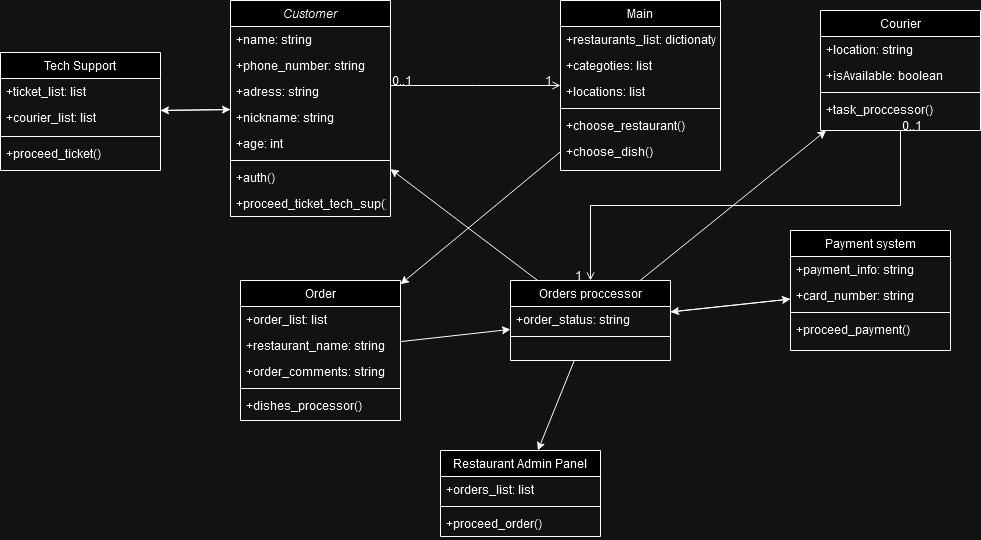

The diagram above was exported from draw.io. Its source (the exported page's mxGraphModel, read from the mxfile embedded in the PNG):
<mxGraphModel dx="2261" dy="782" grid="1" gridSize="10" guides="1" tooltips="1" connect="1" arrows="1" fold="1" page="1" pageScale="1" pageWidth="827" pageHeight="1169" math="0" shadow="0">
  <root>
    <mxCell id="WIyWlLk6GJQsqaUBKTNV-0" />
    <mxCell id="WIyWlLk6GJQsqaUBKTNV-1" parent="WIyWlLk6GJQsqaUBKTNV-0" />
    <mxCell id="zkfFHV4jXpPFQw0GAbJ--0" value="Customer" style="swimlane;fontStyle=2;align=center;verticalAlign=top;childLayout=stackLayout;horizontal=1;startSize=26;horizontalStack=0;resizeParent=1;resizeLast=0;collapsible=1;marginBottom=0;rounded=0;shadow=0;strokeWidth=1;" parent="WIyWlLk6GJQsqaUBKTNV-1" vertex="1">
      <mxGeometry x="-190" y="40" width="160" height="216" as="geometry">
        <mxRectangle x="220" y="80" width="160" height="26" as="alternateBounds" />
      </mxGeometry>
    </mxCell>
    <mxCell id="zkfFHV4jXpPFQw0GAbJ--1" value="+name: string" style="text;align=left;verticalAlign=top;spacingLeft=4;spacingRight=4;overflow=hidden;rotatable=0;points=[[0,0.5],[1,0.5]];portConstraint=eastwest;" parent="zkfFHV4jXpPFQw0GAbJ--0" vertex="1">
      <mxGeometry y="26" width="160" height="26" as="geometry" />
    </mxCell>
    <mxCell id="zkfFHV4jXpPFQw0GAbJ--2" value="+phone_number: string" style="text;align=left;verticalAlign=top;spacingLeft=4;spacingRight=4;overflow=hidden;rotatable=0;points=[[0,0.5],[1,0.5]];portConstraint=eastwest;rounded=0;shadow=0;html=0;" parent="zkfFHV4jXpPFQw0GAbJ--0" vertex="1">
      <mxGeometry y="52" width="160" height="26" as="geometry" />
    </mxCell>
    <mxCell id="zkfFHV4jXpPFQw0GAbJ--3" value="+adress: string" style="text;align=left;verticalAlign=top;spacingLeft=4;spacingRight=4;overflow=hidden;rotatable=0;points=[[0,0.5],[1,0.5]];portConstraint=eastwest;rounded=0;shadow=0;html=0;" parent="zkfFHV4jXpPFQw0GAbJ--0" vertex="1">
      <mxGeometry y="78" width="160" height="26" as="geometry" />
    </mxCell>
    <mxCell id="yI2EzN2RD8YiX5Qwuoz9-0" value="+nickname: string" style="text;align=left;verticalAlign=top;spacingLeft=4;spacingRight=4;overflow=hidden;rotatable=0;points=[[0,0.5],[1,0.5]];portConstraint=eastwest;rounded=0;shadow=0;html=0;" parent="zkfFHV4jXpPFQw0GAbJ--0" vertex="1">
      <mxGeometry y="104" width="160" height="26" as="geometry" />
    </mxCell>
    <mxCell id="yI2EzN2RD8YiX5Qwuoz9-1" value="+age: int" style="text;align=left;verticalAlign=top;spacingLeft=4;spacingRight=4;overflow=hidden;rotatable=0;points=[[0,0.5],[1,0.5]];portConstraint=eastwest;rounded=0;shadow=0;html=0;" parent="zkfFHV4jXpPFQw0GAbJ--0" vertex="1">
      <mxGeometry y="130" width="160" height="26" as="geometry" />
    </mxCell>
    <mxCell id="zkfFHV4jXpPFQw0GAbJ--4" value="" style="line;html=1;strokeWidth=1;align=left;verticalAlign=middle;spacingTop=-1;spacingLeft=3;spacingRight=3;rotatable=0;labelPosition=right;points=[];portConstraint=eastwest;" parent="zkfFHV4jXpPFQw0GAbJ--0" vertex="1">
      <mxGeometry y="156" width="160" height="8" as="geometry" />
    </mxCell>
    <mxCell id="zkfFHV4jXpPFQw0GAbJ--5" value="+auth()" style="text;align=left;verticalAlign=top;spacingLeft=4;spacingRight=4;overflow=hidden;rotatable=0;points=[[0,0.5],[1,0.5]];portConstraint=eastwest;" parent="zkfFHV4jXpPFQw0GAbJ--0" vertex="1">
      <mxGeometry y="164" width="160" height="26" as="geometry" />
    </mxCell>
    <mxCell id="yI2EzN2RD8YiX5Qwuoz9-2" value="+proceed_ticket_tech_sup()" style="text;align=left;verticalAlign=top;spacingLeft=4;spacingRight=4;overflow=hidden;rotatable=0;points=[[0,0.5],[1,0.5]];portConstraint=eastwest;" parent="zkfFHV4jXpPFQw0GAbJ--0" vertex="1">
      <mxGeometry y="190" width="160" height="26" as="geometry" />
    </mxCell>
    <mxCell id="zkfFHV4jXpPFQw0GAbJ--6" value="Courier" style="swimlane;fontStyle=0;align=center;verticalAlign=top;childLayout=stackLayout;horizontal=1;startSize=26;horizontalStack=0;resizeParent=1;resizeLast=0;collapsible=1;marginBottom=0;rounded=0;shadow=0;strokeWidth=1;" parent="WIyWlLk6GJQsqaUBKTNV-1" vertex="1">
      <mxGeometry x="400" y="50" width="160" height="120" as="geometry">
        <mxRectangle x="130" y="380" width="160" height="26" as="alternateBounds" />
      </mxGeometry>
    </mxCell>
    <mxCell id="zkfFHV4jXpPFQw0GAbJ--7" value="+location: string" style="text;align=left;verticalAlign=top;spacingLeft=4;spacingRight=4;overflow=hidden;rotatable=0;points=[[0,0.5],[1,0.5]];portConstraint=eastwest;" parent="zkfFHV4jXpPFQw0GAbJ--6" vertex="1">
      <mxGeometry y="26" width="160" height="26" as="geometry" />
    </mxCell>
    <mxCell id="zkfFHV4jXpPFQw0GAbJ--8" value="+isAvailable: boolean" style="text;align=left;verticalAlign=top;spacingLeft=4;spacingRight=4;overflow=hidden;rotatable=0;points=[[0,0.5],[1,0.5]];portConstraint=eastwest;rounded=0;shadow=0;html=0;" parent="zkfFHV4jXpPFQw0GAbJ--6" vertex="1">
      <mxGeometry y="52" width="160" height="26" as="geometry" />
    </mxCell>
    <mxCell id="zkfFHV4jXpPFQw0GAbJ--9" value="" style="line;html=1;strokeWidth=1;align=left;verticalAlign=middle;spacingTop=-1;spacingLeft=3;spacingRight=3;rotatable=0;labelPosition=right;points=[];portConstraint=eastwest;" parent="zkfFHV4jXpPFQw0GAbJ--6" vertex="1">
      <mxGeometry y="78" width="160" height="8" as="geometry" />
    </mxCell>
    <mxCell id="zkfFHV4jXpPFQw0GAbJ--10" value="+task_proccessor()" style="text;align=left;verticalAlign=top;spacingLeft=4;spacingRight=4;overflow=hidden;rotatable=0;points=[[0,0.5],[1,0.5]];portConstraint=eastwest;fontStyle=0" parent="zkfFHV4jXpPFQw0GAbJ--6" vertex="1">
      <mxGeometry y="86" width="160" height="26" as="geometry" />
    </mxCell>
    <mxCell id="zkfFHV4jXpPFQw0GAbJ--13" value="Order" style="swimlane;fontStyle=0;align=center;verticalAlign=top;childLayout=stackLayout;horizontal=1;startSize=26;horizontalStack=0;resizeParent=1;resizeLast=0;collapsible=1;marginBottom=0;rounded=0;shadow=0;strokeWidth=1;" parent="WIyWlLk6GJQsqaUBKTNV-1" vertex="1">
      <mxGeometry x="-180" y="320" width="160" height="140" as="geometry">
        <mxRectangle x="340" y="380" width="170" height="26" as="alternateBounds" />
      </mxGeometry>
    </mxCell>
    <mxCell id="yI2EzN2RD8YiX5Qwuoz9-11" value="+order_list: list" style="text;align=left;verticalAlign=top;spacingLeft=4;spacingRight=4;overflow=hidden;rotatable=0;points=[[0,0.5],[1,0.5]];portConstraint=eastwest;" parent="zkfFHV4jXpPFQw0GAbJ--13" vertex="1">
      <mxGeometry y="26" width="160" height="26" as="geometry" />
    </mxCell>
    <mxCell id="zkfFHV4jXpPFQw0GAbJ--14" value="+restaurant_name: string" style="text;align=left;verticalAlign=top;spacingLeft=4;spacingRight=4;overflow=hidden;rotatable=0;points=[[0,0.5],[1,0.5]];portConstraint=eastwest;" parent="zkfFHV4jXpPFQw0GAbJ--13" vertex="1">
      <mxGeometry y="52" width="160" height="26" as="geometry" />
    </mxCell>
    <mxCell id="yI2EzN2RD8YiX5Qwuoz9-20" value="+order_comments: string" style="text;align=left;verticalAlign=top;spacingLeft=4;spacingRight=4;overflow=hidden;rotatable=0;points=[[0,0.5],[1,0.5]];portConstraint=eastwest;" parent="zkfFHV4jXpPFQw0GAbJ--13" vertex="1">
      <mxGeometry y="78" width="160" height="26" as="geometry" />
    </mxCell>
    <mxCell id="zkfFHV4jXpPFQw0GAbJ--15" value="" style="line;html=1;strokeWidth=1;align=left;verticalAlign=middle;spacingTop=-1;spacingLeft=3;spacingRight=3;rotatable=0;labelPosition=right;points=[];portConstraint=eastwest;" parent="zkfFHV4jXpPFQw0GAbJ--13" vertex="1">
      <mxGeometry y="104" width="160" height="8" as="geometry" />
    </mxCell>
    <mxCell id="yI2EzN2RD8YiX5Qwuoz9-12" value="+dishes_processor()" style="text;align=left;verticalAlign=top;spacingLeft=4;spacingRight=4;overflow=hidden;rotatable=0;points=[[0,0.5],[1,0.5]];portConstraint=eastwest;" parent="zkfFHV4jXpPFQw0GAbJ--13" vertex="1">
      <mxGeometry y="112" width="160" height="26" as="geometry" />
    </mxCell>
    <mxCell id="zkfFHV4jXpPFQw0GAbJ--17" value="Main" style="swimlane;fontStyle=0;align=center;verticalAlign=top;childLayout=stackLayout;horizontal=1;startSize=26;horizontalStack=0;resizeParent=1;resizeLast=0;collapsible=1;marginBottom=0;rounded=0;shadow=0;strokeWidth=1;" parent="WIyWlLk6GJQsqaUBKTNV-1" vertex="1">
      <mxGeometry x="140" y="40" width="160" height="170" as="geometry">
        <mxRectangle x="550" y="140" width="160" height="26" as="alternateBounds" />
      </mxGeometry>
    </mxCell>
    <mxCell id="zkfFHV4jXpPFQw0GAbJ--18" value="+restaurants_list: dictionaty" style="text;align=left;verticalAlign=top;spacingLeft=4;spacingRight=4;overflow=hidden;rotatable=0;points=[[0,0.5],[1,0.5]];portConstraint=eastwest;" parent="zkfFHV4jXpPFQw0GAbJ--17" vertex="1">
      <mxGeometry y="26" width="160" height="26" as="geometry" />
    </mxCell>
    <mxCell id="zkfFHV4jXpPFQw0GAbJ--19" value="+categoties: list" style="text;align=left;verticalAlign=top;spacingLeft=4;spacingRight=4;overflow=hidden;rotatable=0;points=[[0,0.5],[1,0.5]];portConstraint=eastwest;rounded=0;shadow=0;html=0;" parent="zkfFHV4jXpPFQw0GAbJ--17" vertex="1">
      <mxGeometry y="52" width="160" height="26" as="geometry" />
    </mxCell>
    <mxCell id="zkfFHV4jXpPFQw0GAbJ--20" value="+locations: list" style="text;align=left;verticalAlign=top;spacingLeft=4;spacingRight=4;overflow=hidden;rotatable=0;points=[[0,0.5],[1,0.5]];portConstraint=eastwest;rounded=0;shadow=0;html=0;" parent="zkfFHV4jXpPFQw0GAbJ--17" vertex="1">
      <mxGeometry y="78" width="160" height="26" as="geometry" />
    </mxCell>
    <mxCell id="zkfFHV4jXpPFQw0GAbJ--23" value="" style="line;html=1;strokeWidth=1;align=left;verticalAlign=middle;spacingTop=-1;spacingLeft=3;spacingRight=3;rotatable=0;labelPosition=right;points=[];portConstraint=eastwest;" parent="zkfFHV4jXpPFQw0GAbJ--17" vertex="1">
      <mxGeometry y="104" width="160" height="8" as="geometry" />
    </mxCell>
    <mxCell id="zkfFHV4jXpPFQw0GAbJ--24" value="+choose_restaurant()" style="text;align=left;verticalAlign=top;spacingLeft=4;spacingRight=4;overflow=hidden;rotatable=0;points=[[0,0.5],[1,0.5]];portConstraint=eastwest;" parent="zkfFHV4jXpPFQw0GAbJ--17" vertex="1">
      <mxGeometry y="112" width="160" height="26" as="geometry" />
    </mxCell>
    <mxCell id="zkfFHV4jXpPFQw0GAbJ--25" value="+choose_dish()" style="text;align=left;verticalAlign=top;spacingLeft=4;spacingRight=4;overflow=hidden;rotatable=0;points=[[0,0.5],[1,0.5]];portConstraint=eastwest;" parent="zkfFHV4jXpPFQw0GAbJ--17" vertex="1">
      <mxGeometry y="138" width="160" height="26" as="geometry" />
    </mxCell>
    <mxCell id="yI2EzN2RD8YiX5Qwuoz9-13" value="Orders proccessor" style="swimlane;fontStyle=0;align=center;verticalAlign=top;childLayout=stackLayout;horizontal=1;startSize=26;horizontalStack=0;resizeParent=1;resizeLast=0;collapsible=1;marginBottom=0;rounded=0;shadow=0;strokeWidth=1;" parent="WIyWlLk6GJQsqaUBKTNV-1" vertex="1">
      <mxGeometry x="90" y="320" width="160" height="80" as="geometry">
        <mxRectangle x="340" y="380" width="170" height="26" as="alternateBounds" />
      </mxGeometry>
    </mxCell>
    <mxCell id="yI2EzN2RD8YiX5Qwuoz9-14" value="+order_status: string" style="text;align=left;verticalAlign=top;spacingLeft=4;spacingRight=4;overflow=hidden;rotatable=0;points=[[0,0.5],[1,0.5]];portConstraint=eastwest;" parent="yI2EzN2RD8YiX5Qwuoz9-13" vertex="1">
      <mxGeometry y="26" width="160" height="26" as="geometry" />
    </mxCell>
    <mxCell id="yI2EzN2RD8YiX5Qwuoz9-15" value="" style="line;html=1;strokeWidth=1;align=left;verticalAlign=middle;spacingTop=-1;spacingLeft=3;spacingRight=3;rotatable=0;labelPosition=right;points=[];portConstraint=eastwest;" parent="yI2EzN2RD8YiX5Qwuoz9-13" vertex="1">
      <mxGeometry y="52" width="160" height="8" as="geometry" />
    </mxCell>
    <mxCell id="yI2EzN2RD8YiX5Qwuoz9-17" value="Payment system" style="swimlane;fontStyle=0;align=center;verticalAlign=top;childLayout=stackLayout;horizontal=1;startSize=26;horizontalStack=0;resizeParent=1;resizeLast=0;collapsible=1;marginBottom=0;rounded=0;shadow=0;strokeWidth=1;" parent="WIyWlLk6GJQsqaUBKTNV-1" vertex="1">
      <mxGeometry x="370" y="270" width="160" height="120" as="geometry">
        <mxRectangle x="340" y="380" width="170" height="26" as="alternateBounds" />
      </mxGeometry>
    </mxCell>
    <mxCell id="yI2EzN2RD8YiX5Qwuoz9-18" value="+payment_info: string" style="text;align=left;verticalAlign=top;spacingLeft=4;spacingRight=4;overflow=hidden;rotatable=0;points=[[0,0.5],[1,0.5]];portConstraint=eastwest;" parent="yI2EzN2RD8YiX5Qwuoz9-17" vertex="1">
      <mxGeometry y="26" width="160" height="26" as="geometry" />
    </mxCell>
    <mxCell id="yI2EzN2RD8YiX5Qwuoz9-21" value="+card_number: string" style="text;align=left;verticalAlign=top;spacingLeft=4;spacingRight=4;overflow=hidden;rotatable=0;points=[[0,0.5],[1,0.5]];portConstraint=eastwest;" parent="yI2EzN2RD8YiX5Qwuoz9-17" vertex="1">
      <mxGeometry y="52" width="160" height="26" as="geometry" />
    </mxCell>
    <mxCell id="yI2EzN2RD8YiX5Qwuoz9-19" value="" style="line;html=1;strokeWidth=1;align=left;verticalAlign=middle;spacingTop=-1;spacingLeft=3;spacingRight=3;rotatable=0;labelPosition=right;points=[];portConstraint=eastwest;" parent="yI2EzN2RD8YiX5Qwuoz9-17" vertex="1">
      <mxGeometry y="78" width="160" height="8" as="geometry" />
    </mxCell>
    <mxCell id="yI2EzN2RD8YiX5Qwuoz9-22" value="+proceed_payment()" style="text;align=left;verticalAlign=top;spacingLeft=4;spacingRight=4;overflow=hidden;rotatable=0;points=[[0,0.5],[1,0.5]];portConstraint=eastwest;" parent="yI2EzN2RD8YiX5Qwuoz9-17" vertex="1">
      <mxGeometry y="86" width="160" height="26" as="geometry" />
    </mxCell>
    <mxCell id="yI2EzN2RD8YiX5Qwuoz9-23" value="Tech Support" style="swimlane;fontStyle=0;align=center;verticalAlign=top;childLayout=stackLayout;horizontal=1;startSize=26;horizontalStack=0;resizeParent=1;resizeLast=0;collapsible=1;marginBottom=0;rounded=0;shadow=0;strokeWidth=1;" parent="WIyWlLk6GJQsqaUBKTNV-1" vertex="1">
      <mxGeometry x="-420" y="92" width="160" height="118" as="geometry">
        <mxRectangle x="340" y="380" width="170" height="26" as="alternateBounds" />
      </mxGeometry>
    </mxCell>
    <mxCell id="yI2EzN2RD8YiX5Qwuoz9-24" value="+ticket_list: list" style="text;align=left;verticalAlign=top;spacingLeft=4;spacingRight=4;overflow=hidden;rotatable=0;points=[[0,0.5],[1,0.5]];portConstraint=eastwest;" parent="yI2EzN2RD8YiX5Qwuoz9-23" vertex="1">
      <mxGeometry y="26" width="160" height="26" as="geometry" />
    </mxCell>
    <mxCell id="yI2EzN2RD8YiX5Qwuoz9-26" value="+courier_list: list" style="text;align=left;verticalAlign=top;spacingLeft=4;spacingRight=4;overflow=hidden;rotatable=0;points=[[0,0.5],[1,0.5]];portConstraint=eastwest;" parent="yI2EzN2RD8YiX5Qwuoz9-23" vertex="1">
      <mxGeometry y="52" width="160" height="28" as="geometry" />
    </mxCell>
    <mxCell id="yI2EzN2RD8YiX5Qwuoz9-25" value="" style="line;html=1;strokeWidth=1;align=left;verticalAlign=middle;spacingTop=-1;spacingLeft=3;spacingRight=3;rotatable=0;labelPosition=right;points=[];portConstraint=eastwest;" parent="yI2EzN2RD8YiX5Qwuoz9-23" vertex="1">
      <mxGeometry y="80" width="160" height="8" as="geometry" />
    </mxCell>
    <mxCell id="yI2EzN2RD8YiX5Qwuoz9-27" value="+proceed_ticket()" style="text;align=left;verticalAlign=top;spacingLeft=4;spacingRight=4;overflow=hidden;rotatable=0;points=[[0,0.5],[1,0.5]];portConstraint=eastwest;" parent="yI2EzN2RD8YiX5Qwuoz9-23" vertex="1">
      <mxGeometry y="88" width="160" height="28" as="geometry" />
    </mxCell>
    <mxCell id="yI2EzN2RD8YiX5Qwuoz9-28" value="Restaurant Admin Panel" style="swimlane;fontStyle=0;align=center;verticalAlign=top;childLayout=stackLayout;horizontal=1;startSize=26;horizontalStack=0;resizeParent=1;resizeLast=0;collapsible=1;marginBottom=0;rounded=0;shadow=0;strokeWidth=1;" parent="WIyWlLk6GJQsqaUBKTNV-1" vertex="1">
      <mxGeometry x="20" y="490" width="160" height="86" as="geometry">
        <mxRectangle x="340" y="380" width="170" height="26" as="alternateBounds" />
      </mxGeometry>
    </mxCell>
    <mxCell id="yI2EzN2RD8YiX5Qwuoz9-29" value="+orders_list: list" style="text;align=left;verticalAlign=top;spacingLeft=4;spacingRight=4;overflow=hidden;rotatable=0;points=[[0,0.5],[1,0.5]];portConstraint=eastwest;" parent="yI2EzN2RD8YiX5Qwuoz9-28" vertex="1">
      <mxGeometry y="26" width="160" height="26" as="geometry" />
    </mxCell>
    <mxCell id="yI2EzN2RD8YiX5Qwuoz9-30" value="" style="line;html=1;strokeWidth=1;align=left;verticalAlign=middle;spacingTop=-1;spacingLeft=3;spacingRight=3;rotatable=0;labelPosition=right;points=[];portConstraint=eastwest;" parent="yI2EzN2RD8YiX5Qwuoz9-28" vertex="1">
      <mxGeometry y="52" width="160" height="8" as="geometry" />
    </mxCell>
    <mxCell id="yI2EzN2RD8YiX5Qwuoz9-31" value="+proceed_order()" style="text;align=left;verticalAlign=top;spacingLeft=4;spacingRight=4;overflow=hidden;rotatable=0;points=[[0,0.5],[1,0.5]];portConstraint=eastwest;" parent="yI2EzN2RD8YiX5Qwuoz9-28" vertex="1">
      <mxGeometry y="60" width="160" height="26" as="geometry" />
    </mxCell>
    <mxCell id="yI2EzN2RD8YiX5Qwuoz9-33" value="" style="endArrow=classic;html=1;rounded=0;" parent="WIyWlLk6GJQsqaUBKTNV-1" source="zkfFHV4jXpPFQw0GAbJ--17" target="zkfFHV4jXpPFQw0GAbJ--13" edge="1">
      <mxGeometry width="50" height="50" relative="1" as="geometry">
        <mxPoint x="290" y="240" as="sourcePoint" />
        <mxPoint x="340" y="190" as="targetPoint" />
      </mxGeometry>
    </mxCell>
    <mxCell id="yI2EzN2RD8YiX5Qwuoz9-35" value="" style="endArrow=classic;html=1;rounded=0;" parent="WIyWlLk6GJQsqaUBKTNV-1" source="zkfFHV4jXpPFQw0GAbJ--13" target="yI2EzN2RD8YiX5Qwuoz9-13" edge="1">
      <mxGeometry width="50" height="50" relative="1" as="geometry">
        <mxPoint x="150" y="201" as="sourcePoint" />
        <mxPoint x="-10" y="334" as="targetPoint" />
      </mxGeometry>
    </mxCell>
    <mxCell id="yI2EzN2RD8YiX5Qwuoz9-36" value="" style="endArrow=classic;html=1;rounded=0;" parent="WIyWlLk6GJQsqaUBKTNV-1" source="yI2EzN2RD8YiX5Qwuoz9-13" target="zkfFHV4jXpPFQw0GAbJ--0" edge="1">
      <mxGeometry width="50" height="50" relative="1" as="geometry">
        <mxPoint x="290" y="320" as="sourcePoint" />
        <mxPoint x="340" y="270" as="targetPoint" />
      </mxGeometry>
    </mxCell>
    <mxCell id="yI2EzN2RD8YiX5Qwuoz9-37" value="" style="endArrow=classic;html=1;rounded=0;" parent="WIyWlLk6GJQsqaUBKTNV-1" source="yI2EzN2RD8YiX5Qwuoz9-13" target="yI2EzN2RD8YiX5Qwuoz9-28" edge="1">
      <mxGeometry width="50" height="50" relative="1" as="geometry">
        <mxPoint x="290" y="410" as="sourcePoint" />
        <mxPoint x="340" y="360" as="targetPoint" />
      </mxGeometry>
    </mxCell>
    <mxCell id="yI2EzN2RD8YiX5Qwuoz9-38" value="" style="endArrow=classic;html=1;rounded=0;" parent="WIyWlLk6GJQsqaUBKTNV-1" source="yI2EzN2RD8YiX5Qwuoz9-13" target="zkfFHV4jXpPFQw0GAbJ--6" edge="1">
      <mxGeometry width="50" height="50" relative="1" as="geometry">
        <mxPoint x="290" y="410" as="sourcePoint" />
        <mxPoint x="340" y="360" as="targetPoint" />
      </mxGeometry>
    </mxCell>
    <mxCell id="yI2EzN2RD8YiX5Qwuoz9-39" value="" style="endArrow=classic;html=1;rounded=0;" parent="WIyWlLk6GJQsqaUBKTNV-1" source="yI2EzN2RD8YiX5Qwuoz9-13" target="yI2EzN2RD8YiX5Qwuoz9-17" edge="1">
      <mxGeometry width="50" height="50" relative="1" as="geometry">
        <mxPoint x="290" y="410" as="sourcePoint" />
        <mxPoint x="340" y="360" as="targetPoint" />
      </mxGeometry>
    </mxCell>
    <mxCell id="yI2EzN2RD8YiX5Qwuoz9-40" value="" style="endArrow=classic;html=1;rounded=0;" parent="WIyWlLk6GJQsqaUBKTNV-1" source="yI2EzN2RD8YiX5Qwuoz9-17" target="yI2EzN2RD8YiX5Qwuoz9-13" edge="1">
      <mxGeometry width="50" height="50" relative="1" as="geometry">
        <mxPoint x="290" y="410" as="sourcePoint" />
        <mxPoint x="340" y="360" as="targetPoint" />
      </mxGeometry>
    </mxCell>
    <mxCell id="yI2EzN2RD8YiX5Qwuoz9-41" value="" style="endArrow=open;shadow=0;strokeWidth=1;rounded=0;curved=0;endFill=1;edgeStyle=elbowEdgeStyle;elbow=vertical;" parent="WIyWlLk6GJQsqaUBKTNV-1" source="zkfFHV4jXpPFQw0GAbJ--0" target="zkfFHV4jXpPFQw0GAbJ--17" edge="1">
      <mxGeometry x="0.5" y="41" relative="1" as="geometry">
        <mxPoint x="10" y="188" as="sourcePoint" />
        <mxPoint x="260" y="188" as="targetPoint" />
        <mxPoint x="-40" y="32" as="offset" />
      </mxGeometry>
    </mxCell>
    <mxCell id="yI2EzN2RD8YiX5Qwuoz9-42" value="0..1" style="resizable=0;align=left;verticalAlign=bottom;labelBackgroundColor=none;fontSize=12;" parent="yI2EzN2RD8YiX5Qwuoz9-41" connectable="0" vertex="1">
      <mxGeometry x="-1" relative="1" as="geometry">
        <mxPoint y="4" as="offset" />
      </mxGeometry>
    </mxCell>
    <mxCell id="yI2EzN2RD8YiX5Qwuoz9-43" value="1" style="resizable=0;align=right;verticalAlign=bottom;labelBackgroundColor=none;fontSize=12;" parent="yI2EzN2RD8YiX5Qwuoz9-41" connectable="0" vertex="1">
      <mxGeometry x="1" relative="1" as="geometry">
        <mxPoint x="-7" y="4" as="offset" />
      </mxGeometry>
    </mxCell>
    <mxCell id="yI2EzN2RD8YiX5Qwuoz9-44" value="" style="endArrow=open;shadow=0;strokeWidth=1;rounded=0;curved=0;endFill=1;edgeStyle=elbowEdgeStyle;elbow=vertical;" parent="WIyWlLk6GJQsqaUBKTNV-1" source="zkfFHV4jXpPFQw0GAbJ--6" target="yI2EzN2RD8YiX5Qwuoz9-13" edge="1">
      <mxGeometry x="0.5" y="41" relative="1" as="geometry">
        <mxPoint x="-20" y="135" as="sourcePoint" />
        <mxPoint x="150" y="135" as="targetPoint" />
        <mxPoint x="-40" y="32" as="offset" />
      </mxGeometry>
    </mxCell>
    <mxCell id="yI2EzN2RD8YiX5Qwuoz9-45" value="0..1" style="resizable=0;align=left;verticalAlign=bottom;labelBackgroundColor=none;fontSize=12;" parent="yI2EzN2RD8YiX5Qwuoz9-44" connectable="0" vertex="1">
      <mxGeometry x="-1" relative="1" as="geometry">
        <mxPoint y="4" as="offset" />
      </mxGeometry>
    </mxCell>
    <mxCell id="yI2EzN2RD8YiX5Qwuoz9-46" value="1" style="resizable=0;align=right;verticalAlign=bottom;labelBackgroundColor=none;fontSize=12;" parent="yI2EzN2RD8YiX5Qwuoz9-44" connectable="0" vertex="1">
      <mxGeometry x="1" relative="1" as="geometry">
        <mxPoint x="-7" y="4" as="offset" />
      </mxGeometry>
    </mxCell>
    <mxCell id="yI2EzN2RD8YiX5Qwuoz9-47" value="" style="endArrow=classic;html=1;rounded=0;" parent="WIyWlLk6GJQsqaUBKTNV-1" source="yI2EzN2RD8YiX5Qwuoz9-23" target="zkfFHV4jXpPFQw0GAbJ--0" edge="1">
      <mxGeometry width="50" height="50" relative="1" as="geometry">
        <mxPoint x="-10" y="160" as="sourcePoint" />
        <mxPoint x="40" y="110" as="targetPoint" />
      </mxGeometry>
    </mxCell>
    <mxCell id="yI2EzN2RD8YiX5Qwuoz9-48" value="" style="endArrow=classic;html=1;rounded=0;" parent="WIyWlLk6GJQsqaUBKTNV-1" source="zkfFHV4jXpPFQw0GAbJ--0" target="yI2EzN2RD8YiX5Qwuoz9-23" edge="1">
      <mxGeometry width="50" height="50" relative="1" as="geometry">
        <mxPoint x="-10" y="160" as="sourcePoint" />
        <mxPoint x="40" y="110" as="targetPoint" />
      </mxGeometry>
    </mxCell>
  </root>
</mxGraphModel>